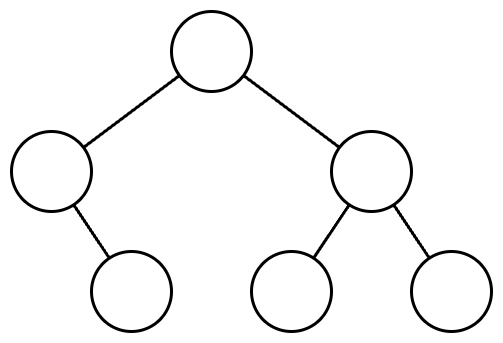

The diagram above was exported from draw.io. Its source (the exported page's mxGraphModel, read from the mxfile embedded in the PNG):
<mxGraphModel dx="2066" dy="1129" grid="1" gridSize="10" guides="1" tooltips="1" connect="1" arrows="1" fold="1" page="1" pageScale="1" pageWidth="827" pageHeight="1169" math="0" shadow="0">
  <root>
    <mxCell id="0" />
    <mxCell id="1" parent="0" />
    <mxCell id="rDfGVCiWiFidmiALbcDQ-2" value="" style="ellipse;whiteSpace=wrap;html=1;aspect=fixed;strokeWidth=3;fontSize=40;fontStyle=1" vertex="1" parent="1">
      <mxGeometry x="240" y="200" width="80" height="80" as="geometry" />
    </mxCell>
    <mxCell id="rDfGVCiWiFidmiALbcDQ-3" value="" style="ellipse;whiteSpace=wrap;html=1;aspect=fixed;strokeWidth=3;fontSize=40;fontStyle=1" vertex="1" parent="1">
      <mxGeometry x="80" y="320" width="80" height="80" as="geometry" />
    </mxCell>
    <mxCell id="rDfGVCiWiFidmiALbcDQ-4" value="" style="ellipse;whiteSpace=wrap;html=1;aspect=fixed;strokeWidth=3;fontSize=40;fontStyle=1" vertex="1" parent="1">
      <mxGeometry x="160" y="440" width="80" height="80" as="geometry" />
    </mxCell>
    <mxCell id="rDfGVCiWiFidmiALbcDQ-5" value="" style="ellipse;whiteSpace=wrap;html=1;aspect=fixed;strokeWidth=3;fontSize=40;fontStyle=1" vertex="1" parent="1">
      <mxGeometry x="400" y="320" width="80" height="80" as="geometry" />
    </mxCell>
    <mxCell id="rDfGVCiWiFidmiALbcDQ-6" value="" style="endArrow=none;html=1;rounded=0;strokeWidth=3;" edge="1" parent="1" source="rDfGVCiWiFidmiALbcDQ-3" target="rDfGVCiWiFidmiALbcDQ-2">
      <mxGeometry width="50" height="50" relative="1" as="geometry">
        <mxPoint x="350" y="530" as="sourcePoint" />
        <mxPoint x="400" y="480" as="targetPoint" />
      </mxGeometry>
    </mxCell>
    <mxCell id="rDfGVCiWiFidmiALbcDQ-8" value="" style="endArrow=none;html=1;rounded=0;strokeWidth=3;" edge="1" parent="1" source="rDfGVCiWiFidmiALbcDQ-4" target="rDfGVCiWiFidmiALbcDQ-3">
      <mxGeometry width="50" height="50" relative="1" as="geometry">
        <mxPoint x="175.7770876399968" y="322.1114561800016" as="sourcePoint" />
        <mxPoint x="264.2229123600032" y="277.8885438199984" as="targetPoint" />
      </mxGeometry>
    </mxCell>
    <mxCell id="rDfGVCiWiFidmiALbcDQ-9" value="" style="endArrow=none;html=1;rounded=0;strokeWidth=3;" edge="1" parent="1" source="rDfGVCiWiFidmiALbcDQ-5" target="rDfGVCiWiFidmiALbcDQ-2">
      <mxGeometry width="50" height="50" relative="1" as="geometry">
        <mxPoint x="185.7770876399968" y="332.1114561800016" as="sourcePoint" />
        <mxPoint x="274.2229123600032" y="287.8885438199984" as="targetPoint" />
      </mxGeometry>
    </mxCell>
    <mxCell id="rDfGVCiWiFidmiALbcDQ-13" value="" style="ellipse;whiteSpace=wrap;html=1;aspect=fixed;strokeWidth=3;fontSize=40;fontStyle=1" vertex="1" parent="1">
      <mxGeometry x="320" y="440" width="80" height="80" as="geometry" />
    </mxCell>
    <mxCell id="rDfGVCiWiFidmiALbcDQ-14" value="" style="endArrow=none;html=1;rounded=0;strokeWidth=3;" edge="1" parent="1" source="rDfGVCiWiFidmiALbcDQ-13" target="rDfGVCiWiFidmiALbcDQ-5">
      <mxGeometry width="50" height="50" relative="1" as="geometry">
        <mxPoint x="457.8615397690801" y="483.37846351124404" as="sourcePoint" />
        <mxPoint x="417.8119921509906" y="393.28201177351366" as="targetPoint" />
      </mxGeometry>
    </mxCell>
    <mxCell id="rDfGVCiWiFidmiALbcDQ-15" value="" style="ellipse;whiteSpace=wrap;html=1;aspect=fixed;strokeWidth=3;fontSize=40;fontStyle=1" vertex="1" parent="1">
      <mxGeometry x="480" y="440" width="80" height="80" as="geometry" />
    </mxCell>
    <mxCell id="rDfGVCiWiFidmiALbcDQ-16" value="" style="endArrow=none;html=1;rounded=0;strokeWidth=3;" edge="1" parent="1" source="rDfGVCiWiFidmiALbcDQ-15" target="rDfGVCiWiFidmiALbcDQ-5">
      <mxGeometry width="50" height="50" relative="1" as="geometry">
        <mxPoint x="617.8615397690801" y="483.37846351124404" as="sourcePoint" />
        <mxPoint x="577.8119921509906" y="393.28201177351366" as="targetPoint" />
      </mxGeometry>
    </mxCell>
  </root>
</mxGraphModel>